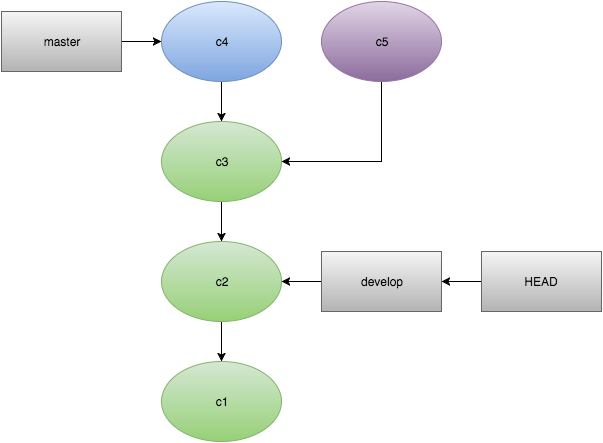

The diagram above was exported from draw.io. Its source (the exported page's mxGraphModel, read from the mxfile embedded in the PNG):
<mxGraphModel dx="1434" dy="744" grid="1" gridSize="10" guides="1" tooltips="1" connect="1" arrows="1" fold="1" page="1" pageScale="1" pageWidth="826" pageHeight="1169" background="#ffffff" math="0" shadow="0">
  <root>
    <mxCell id="0" />
    <mxCell id="1" parent="0" />
    <mxCell id="2" value="c1" style="ellipse;whiteSpace=wrap;html=1;plain-green" vertex="1" parent="1">
      <mxGeometry x="200" y="400" width="120" height="80" as="geometry" />
    </mxCell>
    <mxCell id="10" style="edgeStyle=orthogonalEdgeStyle;rounded=0;html=1;exitX=0.5;exitY=1;entryX=0.5;entryY=0;jettySize=auto;orthogonalLoop=1;" edge="1" parent="1" source="3" target="2">
      <mxGeometry relative="1" as="geometry" />
    </mxCell>
    <mxCell id="3" value="c2" style="ellipse;whiteSpace=wrap;html=1;plain-green" vertex="1" parent="1">
      <mxGeometry x="200" y="280" width="120" height="80" as="geometry" />
    </mxCell>
    <mxCell id="9" style="edgeStyle=orthogonalEdgeStyle;rounded=0;html=1;exitX=0.5;exitY=1;entryX=0.5;entryY=0;jettySize=auto;orthogonalLoop=1;" edge="1" parent="1" source="4" target="3">
      <mxGeometry relative="1" as="geometry" />
    </mxCell>
    <mxCell id="4" value="c3" style="ellipse;whiteSpace=wrap;html=1;plain-green" vertex="1" parent="1">
      <mxGeometry x="200" y="160" width="120" height="80" as="geometry" />
    </mxCell>
    <mxCell id="8" style="edgeStyle=orthogonalEdgeStyle;rounded=0;html=1;exitX=0.5;exitY=1;entryX=0.5;entryY=0;jettySize=auto;orthogonalLoop=1;" edge="1" parent="1" source="5" target="4">
      <mxGeometry relative="1" as="geometry" />
    </mxCell>
    <mxCell id="5" value="c4" style="ellipse;whiteSpace=wrap;html=1;plain-blue" vertex="1" parent="1">
      <mxGeometry x="200" y="40" width="120" height="80" as="geometry" />
    </mxCell>
    <mxCell id="7" style="edgeStyle=orthogonalEdgeStyle;rounded=0;html=1;exitX=1;exitY=0.5;jettySize=auto;orthogonalLoop=1;" edge="1" parent="1" source="6" target="5">
      <mxGeometry relative="1" as="geometry" />
    </mxCell>
    <mxCell id="6" value="master" style="whiteSpace=wrap;html=1;plain-gray" vertex="1" parent="1">
      <mxGeometry x="40" y="50" width="120" height="60" as="geometry" />
    </mxCell>
    <mxCell id="13" style="edgeStyle=orthogonalEdgeStyle;rounded=0;html=1;exitX=0.5;exitY=1;entryX=1;entryY=0.5;jettySize=auto;orthogonalLoop=1;" edge="1" parent="1" source="11" target="4">
      <mxGeometry relative="1" as="geometry" />
    </mxCell>
    <mxCell id="11" value="c5" style="ellipse;whiteSpace=wrap;html=1;plain-purple" vertex="1" parent="1">
      <mxGeometry x="360" y="40" width="120" height="80" as="geometry" />
    </mxCell>
    <mxCell id="22" value="" style="edgeStyle=orthogonalEdgeStyle;rounded=0;html=1;jettySize=auto;orthogonalLoop=1;" edge="1" parent="1" source="14" target="3">
      <mxGeometry relative="1" as="geometry" />
    </mxCell>
    <mxCell id="14" value="develop" style="whiteSpace=wrap;html=1;plain-gray" vertex="1" parent="1">
      <mxGeometry x="360" y="290" width="120" height="60" as="geometry" />
    </mxCell>
    <mxCell id="20" style="edgeStyle=orthogonalEdgeStyle;rounded=0;html=1;exitX=0;exitY=0.5;entryX=1;entryY=0.5;jettySize=auto;orthogonalLoop=1;" edge="1" parent="1" source="18" target="14">
      <mxGeometry relative="1" as="geometry" />
    </mxCell>
    <mxCell id="18" value="HEAD" style="whiteSpace=wrap;html=1;plain-gray" vertex="1" parent="1">
      <mxGeometry x="520" y="290" width="120" height="60" as="geometry" />
    </mxCell>
  </root>
</mxGraphModel>